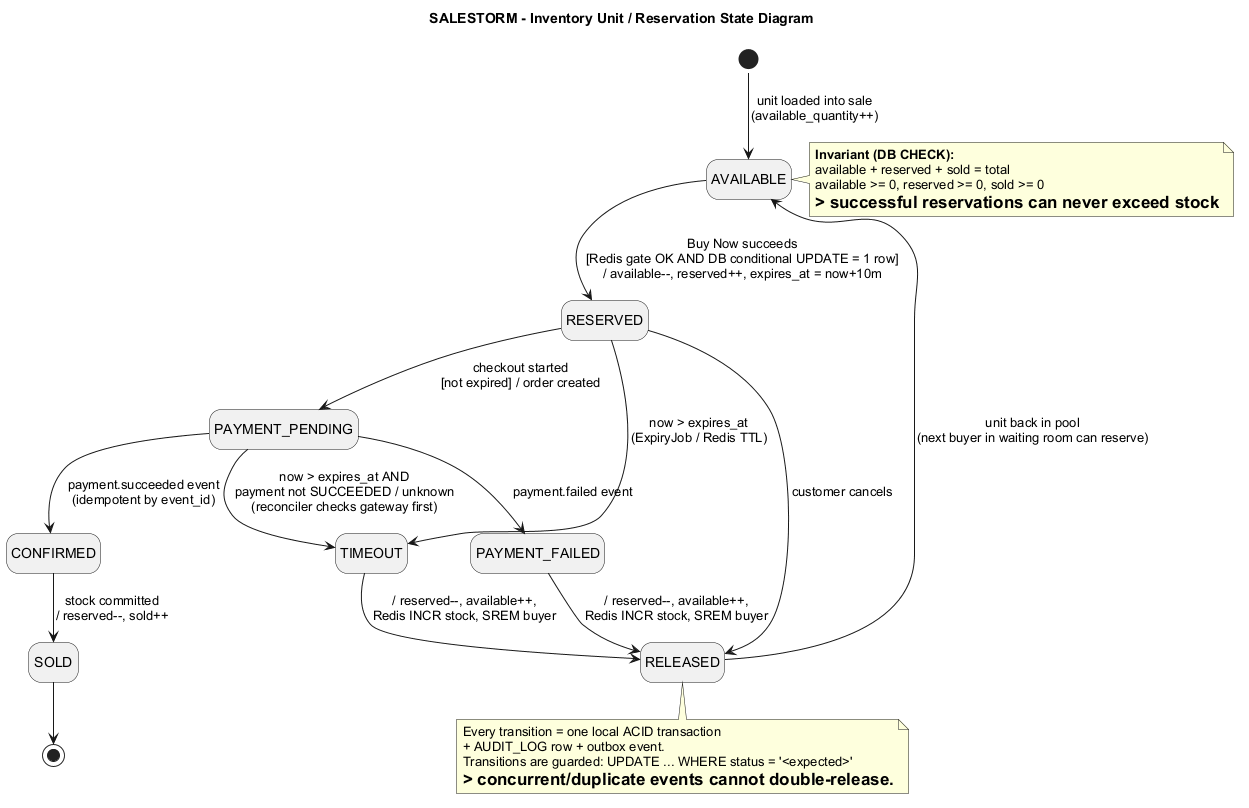

The diagram above was rendered by PlantUML. Its source (embedded in the PNG):
@startuml State_Reservation
!pragma layout smetana
skinparam defaultFontName Arial
skinparam shadowing false
hide empty description

title SALESTORM - Inventory Unit / Reservation State Diagram

[*] --> AVAILABLE : unit loaded into sale\n(available_quantity++)

AVAILABLE --> RESERVED : Buy Now succeeds\n[Redis gate OK AND DB conditional UPDATE = 1 row]\n/ available--, reserved++, expires_at = now+10m

RESERVED --> PAYMENT_PENDING : checkout started\n[not expired] / order created

PAYMENT_PENDING --> CONFIRMED : payment.succeeded event\n(idempotent by event_id)

CONFIRMED --> SOLD : stock committed\n/ reserved--, sold++

SOLD --> [*]

RESERVED --> TIMEOUT : now > expires_at\n(ExpiryJob / Redis TTL)
PAYMENT_PENDING --> TIMEOUT : now > expires_at AND\npayment not SUCCEEDED / unknown\n(reconciler checks gateway first)
PAYMENT_PENDING --> PAYMENT_FAILED : payment.failed event
RESERVED --> RELEASED : customer cancels

PAYMENT_FAILED --> RELEASED : / reserved--, available++,\nRedis INCR stock, SREM buyer
TIMEOUT --> RELEASED : / reserved--, available++,\nRedis INCR stock, SREM buyer

RELEASED --> AVAILABLE : unit back in pool\n(next buyer in waiting room can reserve)

note right of AVAILABLE
  **Invariant (DB CHECK):**
  available + reserved + sold = total
  available >= 0, reserved >= 0, sold >= 0
  => successful reservations can never exceed stock
end note

note bottom of RELEASED
  Every transition = one local ACID transaction
  + AUDIT_LOG row + outbox event.
  Transitions are guarded: UPDATE ... WHERE status = '<expected>'
  => concurrent/duplicate events cannot double-release.
end note
@enduml